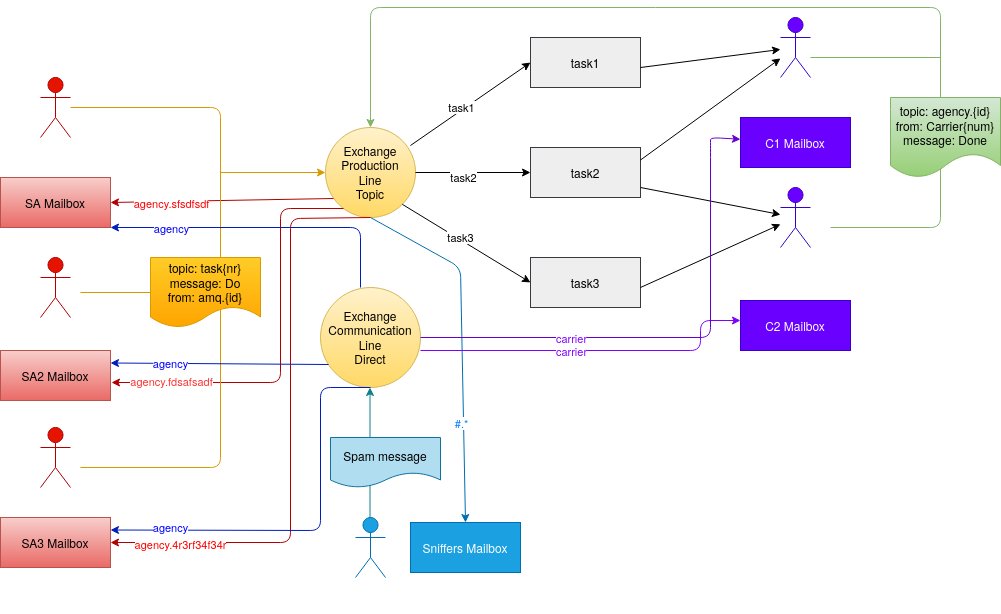

The diagram above was exported from draw.io. Its source (the exported page's mxGraphModel, read from the mxfile embedded in the PNG):
<mxGraphModel dx="1595" dy="767" grid="0" gridSize="10" guides="1" tooltips="1" connect="1" arrows="1" fold="1" page="1" pageScale="1" pageWidth="1169" pageHeight="826" background="#ffffff" math="0" shadow="0">
  <root>
    <mxCell id="0" />
    <mxCell id="1" parent="0" />
    <object label="SpaceAgency" id="xPX5ockkz-jFrJW3ZxvU-41">
      <mxCell style="shape=umlActor;verticalLabelPosition=bottom;labelBackgroundColor=#ffffff;verticalAlign=top;html=1;outlineConnect=0;fillColor=#e51400;strokeColor=#B20000;fontColor=#ffffff;" vertex="1" parent="1">
        <mxGeometry x="140" y="90" width="30" height="60" as="geometry" />
      </mxCell>
    </object>
    <mxCell id="xPX5ockkz-jFrJW3ZxvU-42" value="SpaceAgency2" style="shape=umlActor;verticalLabelPosition=bottom;labelBackgroundColor=#ffffff;verticalAlign=top;html=1;outlineConnect=0;fillColor=#e51400;strokeColor=#B20000;fontColor=#ffffff;" vertex="1" parent="1">
      <mxGeometry x="140" y="270" width="30" height="60" as="geometry" />
    </mxCell>
    <mxCell id="xPX5ockkz-jFrJW3ZxvU-43" value="&lt;div&gt;SpaceAgency3&lt;/div&gt;&lt;div&gt;&lt;br&gt;&lt;/div&gt;" style="shape=umlActor;verticalLabelPosition=bottom;labelBackgroundColor=#ffffff;verticalAlign=top;html=1;outlineConnect=0;fillColor=#e51400;strokeColor=#B20000;fontColor=#ffffff;" vertex="1" parent="1">
      <mxGeometry x="140" y="440" width="30" height="60" as="geometry" />
    </mxCell>
    <mxCell id="xPX5ockkz-jFrJW3ZxvU-44" value="&lt;div&gt;Sniffer&lt;/div&gt;&lt;div&gt;&lt;br&gt;&lt;/div&gt;" style="shape=umlActor;verticalLabelPosition=bottom;labelBackgroundColor=#ffffff;verticalAlign=top;html=1;outlineConnect=0;fillColor=#1ba1e2;strokeColor=#006EAF;fontColor=#ffffff;" vertex="1" parent="1">
      <mxGeometry x="455" y="530" width="30" height="60" as="geometry" />
    </mxCell>
    <mxCell id="xPX5ockkz-jFrJW3ZxvU-45" value="&lt;div&gt;Carrier&lt;/div&gt;&lt;div&gt;&lt;br&gt;&lt;/div&gt;" style="shape=umlActor;verticalLabelPosition=bottom;labelBackgroundColor=#ffffff;verticalAlign=top;html=1;outlineConnect=0;fillColor=#6a00ff;strokeColor=#3700CC;fontColor=#ffffff;" vertex="1" parent="1">
      <mxGeometry x="880" y="30" width="30" height="60" as="geometry" />
    </mxCell>
    <mxCell id="xPX5ockkz-jFrJW3ZxvU-46" value="task1" style="rounded=0;whiteSpace=wrap;html=1;fillColor=#eeeeee;strokeColor=#36393d;" vertex="1" parent="1">
      <mxGeometry x="630" y="50" width="110" height="50" as="geometry" />
    </mxCell>
    <mxCell id="xPX5ockkz-jFrJW3ZxvU-47" value="&lt;div&gt;Exchange&lt;br&gt;&lt;/div&gt;&lt;div&gt;Production&lt;/div&gt;&lt;div&gt;Line&lt;/div&gt;&lt;div&gt;Topic&lt;br&gt;&lt;/div&gt;" style="ellipse;whiteSpace=wrap;html=1;aspect=fixed;gradientColor=#ffd966;fillColor=#fff2cc;strokeColor=#d6b656;" vertex="1" parent="1">
      <mxGeometry x="425" y="140" width="90" height="90" as="geometry" />
    </mxCell>
    <mxCell id="xPX5ockkz-jFrJW3ZxvU-48" value="&lt;div&gt;Exchange&lt;br&gt;&lt;/div&gt;&lt;div&gt;Communication &lt;br&gt;&lt;/div&gt;&lt;div&gt;Line&lt;br&gt;&lt;/div&gt;&lt;div&gt;Direct&lt;br&gt;&lt;/div&gt;" style="ellipse;whiteSpace=wrap;html=1;aspect=fixed;gradientColor=#ffd966;fillColor=#fff2cc;strokeColor=#d6b656;" vertex="1" parent="1">
      <mxGeometry x="420" y="300" width="100" height="100" as="geometry" />
    </mxCell>
    <mxCell id="xPX5ockkz-jFrJW3ZxvU-51" value="task2" style="rounded=0;whiteSpace=wrap;html=1;fillColor=#eeeeee;strokeColor=#36393d;" vertex="1" parent="1">
      <mxGeometry x="630" y="160" width="110" height="50" as="geometry" />
    </mxCell>
    <mxCell id="xPX5ockkz-jFrJW3ZxvU-53" value="task3" style="rounded=0;whiteSpace=wrap;html=1;fillColor=#eeeeee;strokeColor=#36393d;" vertex="1" parent="1">
      <mxGeometry x="630" y="270" width="110" height="50" as="geometry" />
    </mxCell>
    <mxCell id="xPX5ockkz-jFrJW3ZxvU-56" value="&lt;div&gt;Carrier2&lt;/div&gt;&lt;div&gt;&lt;br&gt;&lt;/div&gt;" style="shape=umlActor;verticalLabelPosition=bottom;labelBackgroundColor=#ffffff;verticalAlign=top;html=1;outlineConnect=0;fillColor=#6a00ff;strokeColor=#3700CC;fontColor=#ffffff;" vertex="1" parent="1">
      <mxGeometry x="880" y="200" width="30" height="60" as="geometry" />
    </mxCell>
    <mxCell id="xPX5ockkz-jFrJW3ZxvU-58" value="SA Mailbox" style="rounded=0;whiteSpace=wrap;html=1;gradientColor=#ea6b66;fillColor=#f8cecc;strokeColor=#b85450;" vertex="1" parent="1">
      <mxGeometry x="100" y="190" width="110" height="50" as="geometry" />
    </mxCell>
    <mxCell id="xPX5ockkz-jFrJW3ZxvU-59" value="&lt;div&gt;SA2 Mailbox&lt;/div&gt;" style="rounded=0;whiteSpace=wrap;html=1;gradientColor=#ea6b66;fillColor=#f8cecc;strokeColor=#b85450;" vertex="1" parent="1">
      <mxGeometry x="100" y="363" width="110" height="50" as="geometry" />
    </mxCell>
    <mxCell id="xPX5ockkz-jFrJW3ZxvU-62" value="&lt;div&gt;Sniffers Mailbox&lt;/div&gt;" style="rounded=0;whiteSpace=wrap;html=1;fillColor=#1ba1e2;strokeColor=#006EAF;fontColor=#ffffff;" vertex="1" parent="1">
      <mxGeometry x="510" y="535" width="110" height="50" as="geometry" />
    </mxCell>
    <mxCell id="xPX5ockkz-jFrJW3ZxvU-63" value="&lt;div&gt;SA3 Mailbox&lt;/div&gt;" style="rounded=0;whiteSpace=wrap;html=1;gradientColor=#ea6b66;fillColor=#f8cecc;strokeColor=#b85450;" vertex="1" parent="1">
      <mxGeometry x="100" y="530" width="110" height="50" as="geometry" />
    </mxCell>
    <mxCell id="xPX5ockkz-jFrJW3ZxvU-69" value="&lt;div&gt;C2 Mailbox&lt;/div&gt;" style="rounded=0;whiteSpace=wrap;html=1;fillColor=#6a00ff;strokeColor=#3700CC;fontColor=#ffffff;" vertex="1" parent="1">
      <mxGeometry x="840" y="313" width="110" height="50" as="geometry" />
    </mxCell>
    <mxCell id="xPX5ockkz-jFrJW3ZxvU-70" value="&lt;div&gt;C1 Mailbox&lt;/div&gt;" style="rounded=0;whiteSpace=wrap;html=1;fillColor=#6a00ff;strokeColor=#3700CC;fontColor=#ffffff;" vertex="1" parent="1">
      <mxGeometry x="840" y="130" width="110" height="50" as="geometry" />
    </mxCell>
    <mxCell id="xPX5ockkz-jFrJW3ZxvU-81" value="" style="endArrow=classic;html=1;entryX=0;entryY=0.5;entryDx=0;entryDy=0;exitX=0.944;exitY=0.2;exitDx=0;exitDy=0;exitPerimeter=0;" edge="1" parent="1" source="xPX5ockkz-jFrJW3ZxvU-47" target="xPX5ockkz-jFrJW3ZxvU-46">
      <mxGeometry width="50" height="50" relative="1" as="geometry">
        <mxPoint x="510" y="170" as="sourcePoint" />
        <mxPoint x="560" y="120" as="targetPoint" />
      </mxGeometry>
    </mxCell>
    <mxCell id="xPX5ockkz-jFrJW3ZxvU-93" value="task1" style="edgeLabel;html=1;align=center;verticalAlign=middle;resizable=0;points=[];" vertex="1" connectable="0" parent="xPX5ockkz-jFrJW3ZxvU-81">
      <mxGeometry x="-0.3157" y="-2" relative="1" as="geometry">
        <mxPoint x="7.78" y="-11.21" as="offset" />
      </mxGeometry>
    </mxCell>
    <mxCell id="xPX5ockkz-jFrJW3ZxvU-82" value="" style="endArrow=classic;html=1;entryX=0;entryY=0.5;entryDx=0;entryDy=0;exitX=1;exitY=0.5;exitDx=0;exitDy=0;" edge="1" parent="1" source="xPX5ockkz-jFrJW3ZxvU-47" target="xPX5ockkz-jFrJW3ZxvU-51">
      <mxGeometry width="50" height="50" relative="1" as="geometry">
        <mxPoint x="515" y="190" as="sourcePoint" />
        <mxPoint x="565" y="140" as="targetPoint" />
      </mxGeometry>
    </mxCell>
    <mxCell id="xPX5ockkz-jFrJW3ZxvU-94" value="task2" style="edgeLabel;html=1;align=center;verticalAlign=middle;resizable=0;points=[];" vertex="1" connectable="0" parent="xPX5ockkz-jFrJW3ZxvU-82">
      <mxGeometry x="-0.1826" y="-4" relative="1" as="geometry">
        <mxPoint as="offset" />
      </mxGeometry>
    </mxCell>
    <mxCell id="xPX5ockkz-jFrJW3ZxvU-83" value="" style="endArrow=classic;html=1;exitX=1;exitY=1;exitDx=0;exitDy=0;" edge="1" parent="1" source="xPX5ockkz-jFrJW3ZxvU-47">
      <mxGeometry width="50" height="50" relative="1" as="geometry">
        <mxPoint x="530" y="255" as="sourcePoint" />
        <mxPoint x="630" y="295" as="targetPoint" />
      </mxGeometry>
    </mxCell>
    <mxCell id="xPX5ockkz-jFrJW3ZxvU-95" value="&lt;div&gt;task3&lt;/div&gt;" style="edgeLabel;html=1;align=center;verticalAlign=middle;resizable=0;points=[];" vertex="1" connectable="0" parent="xPX5ockkz-jFrJW3ZxvU-83">
      <mxGeometry x="-0.5326" y="-3" relative="1" as="geometry">
        <mxPoint x="29.86" y="12.39" as="offset" />
      </mxGeometry>
    </mxCell>
    <mxCell id="xPX5ockkz-jFrJW3ZxvU-91" value="" style="endArrow=none;html=1;gradientColor=#ffa500;fillColor=#ffcd28;strokeColor=#d79b00;" edge="1" parent="1" source="xPX5ockkz-jFrJW3ZxvU-125">
      <mxGeometry width="50" height="50" relative="1" as="geometry">
        <mxPoint x="200" y="300" as="sourcePoint" />
        <mxPoint x="320" y="300" as="targetPoint" />
      </mxGeometry>
    </mxCell>
    <mxCell id="xPX5ockkz-jFrJW3ZxvU-92" value="" style="endArrow=classic;html=1;gradientColor=#ffa500;fillColor=#ffcd28;strokeColor=#d79b00;" edge="1" parent="1" target="xPX5ockkz-jFrJW3ZxvU-47">
      <mxGeometry width="50" height="50" relative="1" as="geometry">
        <mxPoint x="320" y="185" as="sourcePoint" />
        <mxPoint x="360" y="140" as="targetPoint" />
      </mxGeometry>
    </mxCell>
    <mxCell id="xPX5ockkz-jFrJW3ZxvU-96" value="" style="endArrow=classic;html=1;exitX=0.5;exitY=1;exitDx=0;exitDy=0;fillColor=#1ba1e2;strokeColor=#006EAF;" edge="1" parent="1" source="xPX5ockkz-jFrJW3ZxvU-47">
      <mxGeometry width="50" height="50" relative="1" as="geometry">
        <mxPoint x="560" y="420" as="sourcePoint" />
        <mxPoint x="565" y="535" as="targetPoint" />
        <Array as="points">
          <mxPoint x="560" y="280" />
        </Array>
      </mxGeometry>
    </mxCell>
    <mxCell id="xPX5ockkz-jFrJW3ZxvU-98" value="#.*" style="edgeLabel;html=1;align=center;verticalAlign=middle;resizable=0;points=[];fontColor=#007FFF;" vertex="1" connectable="0" parent="xPX5ockkz-jFrJW3ZxvU-96">
      <mxGeometry x="0.4402" y="-3" relative="1" as="geometry">
        <mxPoint as="offset" />
      </mxGeometry>
    </mxCell>
    <mxCell id="xPX5ockkz-jFrJW3ZxvU-100" value="" style="endArrow=classic;html=1;" edge="1" parent="1" target="xPX5ockkz-jFrJW3ZxvU-45">
      <mxGeometry width="50" height="50" relative="1" as="geometry">
        <mxPoint x="740" y="80" as="sourcePoint" />
        <mxPoint x="790" y="30" as="targetPoint" />
      </mxGeometry>
    </mxCell>
    <mxCell id="xPX5ockkz-jFrJW3ZxvU-101" value="" style="endArrow=classic;html=1;exitX=1;exitY=0.25;exitDx=0;exitDy=0;" edge="1" parent="1" source="xPX5ockkz-jFrJW3ZxvU-51" target="xPX5ockkz-jFrJW3ZxvU-45">
      <mxGeometry width="50" height="50" relative="1" as="geometry">
        <mxPoint x="740" y="190" as="sourcePoint" />
        <mxPoint x="790" y="140" as="targetPoint" />
      </mxGeometry>
    </mxCell>
    <mxCell id="xPX5ockkz-jFrJW3ZxvU-103" value="" style="endArrow=classic;html=1;exitX=1;exitY=0.8;exitDx=0;exitDy=0;exitPerimeter=0;" edge="1" parent="1" source="xPX5ockkz-jFrJW3ZxvU-51" target="xPX5ockkz-jFrJW3ZxvU-56">
      <mxGeometry width="50" height="50" relative="1" as="geometry">
        <mxPoint x="740" y="190" as="sourcePoint" />
        <mxPoint x="790" y="140" as="targetPoint" />
      </mxGeometry>
    </mxCell>
    <mxCell id="xPX5ockkz-jFrJW3ZxvU-104" value="" style="endArrow=classic;html=1;" edge="1" parent="1" target="xPX5ockkz-jFrJW3ZxvU-56">
      <mxGeometry width="50" height="50" relative="1" as="geometry">
        <mxPoint x="740" y="300" as="sourcePoint" />
        <mxPoint x="790" y="250" as="targetPoint" />
      </mxGeometry>
    </mxCell>
    <mxCell id="xPX5ockkz-jFrJW3ZxvU-107" value="" style="endArrow=none;html=1;gradientColor=#97d077;fillColor=#d5e8d4;strokeColor=#82b366;" edge="1" parent="1">
      <mxGeometry width="50" height="50" relative="1" as="geometry">
        <mxPoint x="910" y="70" as="sourcePoint" />
        <mxPoint x="1040" y="70" as="targetPoint" />
      </mxGeometry>
    </mxCell>
    <mxCell id="xPX5ockkz-jFrJW3ZxvU-108" value="" style="endArrow=classic;html=1;entryX=0.5;entryY=0;entryDx=0;entryDy=0;gradientColor=#97d077;fillColor=#d5e8d4;strokeColor=#82b366;" edge="1" parent="1" target="xPX5ockkz-jFrJW3ZxvU-47">
      <mxGeometry width="50" height="50" relative="1" as="geometry">
        <mxPoint x="930" y="240" as="sourcePoint" />
        <mxPoint x="370" y="20" as="targetPoint" />
        <Array as="points">
          <mxPoint x="1040" y="240" />
          <mxPoint x="1040" y="20" />
          <mxPoint x="470" y="20" />
        </Array>
      </mxGeometry>
    </mxCell>
    <mxCell id="xPX5ockkz-jFrJW3ZxvU-109" value="" style="endArrow=classic;html=1;exitX=0.089;exitY=0.789;exitDx=0;exitDy=0;exitPerimeter=0;fillColor=#e51400;strokeColor=#B20000;" edge="1" parent="1" source="xPX5ockkz-jFrJW3ZxvU-47">
      <mxGeometry width="50" height="50" relative="1" as="geometry">
        <mxPoint x="240" y="220" as="sourcePoint" />
        <mxPoint x="210" y="215" as="targetPoint" />
      </mxGeometry>
    </mxCell>
    <mxCell id="xPX5ockkz-jFrJW3ZxvU-117" value="agency.sfsdfsdf" style="edgeLabel;html=1;align=center;verticalAlign=middle;resizable=0;points=[];fontColor=#FF0000;" vertex="1" connectable="0" parent="xPX5ockkz-jFrJW3ZxvU-109">
      <mxGeometry x="0.7309" relative="1" as="geometry">
        <mxPoint x="29.96" y="0.54" as="offset" />
      </mxGeometry>
    </mxCell>
    <mxCell id="xPX5ockkz-jFrJW3ZxvU-115" value="" style="endArrow=classic;html=1;exitX=0.089;exitY=0.789;exitDx=0;exitDy=0;exitPerimeter=0;entryX=1.009;entryY=0.64;entryDx=0;entryDy=0;entryPerimeter=0;fillColor=#e51400;strokeColor=#B20000;" edge="1" parent="1" target="xPX5ockkz-jFrJW3ZxvU-59">
      <mxGeometry width="50" height="50" relative="1" as="geometry">
        <mxPoint x="443.01" y="221.01" as="sourcePoint" />
        <mxPoint x="220" y="225" as="targetPoint" />
        <Array as="points">
          <mxPoint x="380" y="221" />
          <mxPoint x="380" y="395" />
        </Array>
      </mxGeometry>
    </mxCell>
    <mxCell id="xPX5ockkz-jFrJW3ZxvU-118" value="agency.fdsafsadf" style="edgeLabel;html=1;align=center;verticalAlign=middle;resizable=0;points=[];fontColor=#FF3333;" vertex="1" connectable="0" parent="xPX5ockkz-jFrJW3ZxvU-115">
      <mxGeometry x="0.7438" y="-2" relative="1" as="geometry">
        <mxPoint x="6.989999999999995" as="offset" />
      </mxGeometry>
    </mxCell>
    <mxCell id="xPX5ockkz-jFrJW3ZxvU-116" value="" style="endArrow=classic;html=1;exitX=0.5;exitY=1;exitDx=0;exitDy=0;entryX=1;entryY=0.5;entryDx=0;entryDy=0;fillColor=#e51400;strokeColor=#B20000;" edge="1" parent="1" source="xPX5ockkz-jFrJW3ZxvU-47" target="xPX5ockkz-jFrJW3ZxvU-63">
      <mxGeometry width="50" height="50" relative="1" as="geometry">
        <mxPoint x="670" y="420" as="sourcePoint" />
        <mxPoint x="390" y="560" as="targetPoint" />
        <Array as="points">
          <mxPoint x="390" y="231" />
          <mxPoint x="390" y="555" />
        </Array>
      </mxGeometry>
    </mxCell>
    <mxCell id="xPX5ockkz-jFrJW3ZxvU-119" value="agency.4r3rf34f34r" style="edgeLabel;html=1;align=center;verticalAlign=middle;resizable=0;points=[];fontColor=#FF0000;" vertex="1" connectable="0" parent="xPX5ockkz-jFrJW3ZxvU-116">
      <mxGeometry x="0.7653" y="1" relative="1" as="geometry">
        <mxPoint as="offset" />
      </mxGeometry>
    </mxCell>
    <mxCell id="xPX5ockkz-jFrJW3ZxvU-120" value="&lt;div&gt;topic: agency.{id}&lt;/div&gt;&lt;div&gt;from: Carrier{num}&lt;br&gt;&lt;/div&gt;&lt;div&gt;message: Done &lt;br&gt;&lt;/div&gt;" style="shape=document;whiteSpace=wrap;html=1;boundedLbl=1;gradientColor=#97d077;fillColor=#d5e8d4;strokeColor=#82b366;" vertex="1" parent="1">
      <mxGeometry x="990" y="110" width="110" height="80" as="geometry" />
    </mxCell>
    <mxCell id="xPX5ockkz-jFrJW3ZxvU-124" value="" style="endArrow=none;html=1;fontColor=#FF0000;gradientColor=#ffa500;fillColor=#ffcd28;strokeColor=#d79b00;" edge="1" parent="1" target="xPX5ockkz-jFrJW3ZxvU-41">
      <mxGeometry width="50" height="50" relative="1" as="geometry">
        <mxPoint x="180" y="480" as="sourcePoint" />
        <mxPoint x="240" y="120" as="targetPoint" />
        <Array as="points">
          <mxPoint x="320" y="480" />
          <mxPoint x="320" y="120" />
        </Array>
      </mxGeometry>
    </mxCell>
    <mxCell id="xPX5ockkz-jFrJW3ZxvU-125" value="&lt;div&gt;topic: task{nr}&lt;/div&gt;&lt;div&gt;message: Do&lt;/div&gt;&lt;div&gt;from: amq.{id}&lt;br&gt;&lt;/div&gt;" style="shape=document;whiteSpace=wrap;html=1;boundedLbl=1;gradientColor=#ffa500;fillColor=#ffcd28;strokeColor=#d79b00;" vertex="1" parent="1">
      <mxGeometry x="250" y="270" width="110" height="70" as="geometry" />
    </mxCell>
    <mxCell id="xPX5ockkz-jFrJW3ZxvU-126" value="" style="endArrow=none;html=1;gradientColor=#ffa500;fillColor=#ffcd28;strokeColor=#d79b00;" edge="1" parent="1" target="xPX5ockkz-jFrJW3ZxvU-125">
      <mxGeometry width="50" height="50" relative="1" as="geometry">
        <mxPoint x="180" y="305" as="sourcePoint" />
        <mxPoint x="320" y="300" as="targetPoint" />
      </mxGeometry>
    </mxCell>
    <mxCell id="xPX5ockkz-jFrJW3ZxvU-128" value="" style="endArrow=classic;html=1;fontColor=#FF0000;entryX=1;entryY=1;entryDx=0;entryDy=0;fillColor=#0050ef;strokeColor=#001DBC;" edge="1" parent="1" target="xPX5ockkz-jFrJW3ZxvU-58">
      <mxGeometry width="50" height="50" relative="1" as="geometry">
        <mxPoint x="460" y="300" as="sourcePoint" />
        <mxPoint x="210" y="230" as="targetPoint" />
        <Array as="points">
          <mxPoint x="460" y="240" />
        </Array>
      </mxGeometry>
    </mxCell>
    <mxCell id="xPX5ockkz-jFrJW3ZxvU-133" value="&lt;div&gt;agency&lt;/div&gt;" style="edgeLabel;html=1;align=center;verticalAlign=middle;resizable=0;points=[];fontColor=#0000FF;" vertex="1" connectable="0" parent="xPX5ockkz-jFrJW3ZxvU-128">
      <mxGeometry x="0.7097" y="-2" relative="1" as="geometry">
        <mxPoint x="15" y="2" as="offset" />
      </mxGeometry>
    </mxCell>
    <mxCell id="xPX5ockkz-jFrJW3ZxvU-129" value="" style="endArrow=classic;html=1;fontColor=#FF0000;entryX=1;entryY=0.25;entryDx=0;entryDy=0;exitX=0.08;exitY=0.77;exitDx=0;exitDy=0;exitPerimeter=0;fillColor=#0050ef;strokeColor=#001DBC;" edge="1" parent="1" source="xPX5ockkz-jFrJW3ZxvU-48" target="xPX5ockkz-jFrJW3ZxvU-59">
      <mxGeometry width="50" height="50" relative="1" as="geometry">
        <mxPoint x="300" y="380" as="sourcePoint" />
        <mxPoint x="260" y="380" as="targetPoint" />
      </mxGeometry>
    </mxCell>
    <mxCell id="xPX5ockkz-jFrJW3ZxvU-132" value="agency" style="edgeLabel;html=1;align=center;verticalAlign=middle;resizable=0;points=[];fontColor=#0000FF;" vertex="1" connectable="0" parent="xPX5ockkz-jFrJW3ZxvU-129">
      <mxGeometry x="0.4587" relative="1" as="geometry">
        <mxPoint as="offset" />
      </mxGeometry>
    </mxCell>
    <mxCell id="xPX5ockkz-jFrJW3ZxvU-130" value="" style="endArrow=classic;html=1;fontColor=#FF0000;entryX=1;entryY=0.25;entryDx=0;entryDy=0;exitX=0.5;exitY=1;exitDx=0;exitDy=0;fillColor=#0050ef;strokeColor=#001DBC;" edge="1" parent="1" source="xPX5ockkz-jFrJW3ZxvU-48" target="xPX5ockkz-jFrJW3ZxvU-63">
      <mxGeometry width="50" height="50" relative="1" as="geometry">
        <mxPoint x="420" y="543" as="sourcePoint" />
        <mxPoint x="360" y="490" as="targetPoint" />
        <Array as="points">
          <mxPoint x="420" y="400" />
          <mxPoint x="420" y="543" />
        </Array>
      </mxGeometry>
    </mxCell>
    <mxCell id="xPX5ockkz-jFrJW3ZxvU-131" value="agency" style="edgeLabel;html=1;align=center;verticalAlign=middle;resizable=0;points=[];fontColor=#0000FF;" vertex="1" connectable="0" parent="xPX5ockkz-jFrJW3ZxvU-130">
      <mxGeometry x="0.2804" y="-4" relative="1" as="geometry">
        <mxPoint x="-85.01" y="1.15" as="offset" />
      </mxGeometry>
    </mxCell>
    <mxCell id="xPX5ockkz-jFrJW3ZxvU-135" value="" style="endArrow=classic;html=1;fontColor=#0000FF;fillColor=#6a00ff;strokeColor=#7F00FF;" edge="1" parent="1">
      <mxGeometry width="50" height="50" relative="1" as="geometry">
        <mxPoint x="520" y="363" as="sourcePoint" />
        <mxPoint x="840" y="333" as="targetPoint" />
        <Array as="points">
          <mxPoint x="800" y="363" />
          <mxPoint x="800" y="333" />
        </Array>
      </mxGeometry>
    </mxCell>
    <mxCell id="xPX5ockkz-jFrJW3ZxvU-138" value="&lt;div&gt;&lt;font color=&quot;#7F00FF&quot;&gt;carrier&lt;/font&gt;&lt;/div&gt;" style="edgeLabel;html=1;align=center;verticalAlign=middle;resizable=0;points=[];fontColor=#0000FF;" vertex="1" connectable="0" parent="xPX5ockkz-jFrJW3ZxvU-135">
      <mxGeometry x="-0.1429" y="-4" relative="1" as="geometry">
        <mxPoint y="-4" as="offset" />
      </mxGeometry>
    </mxCell>
    <mxCell id="xPX5ockkz-jFrJW3ZxvU-136" value="" style="endArrow=classic;html=1;fontColor=#0000FF;strokeColor=#6600CC;" edge="1" parent="1" target="xPX5ockkz-jFrJW3ZxvU-70">
      <mxGeometry width="50" height="50" relative="1" as="geometry">
        <mxPoint x="520" y="350" as="sourcePoint" />
        <mxPoint x="810" y="140" as="targetPoint" />
        <Array as="points">
          <mxPoint x="810" y="350" />
          <mxPoint x="810" y="160" />
          <mxPoint x="810" y="150" />
        </Array>
      </mxGeometry>
    </mxCell>
    <mxCell id="xPX5ockkz-jFrJW3ZxvU-139" value="&lt;font color=&quot;#7F00FF&quot;&gt;carrier&lt;/font&gt;" style="edgeLabel;html=1;align=center;verticalAlign=middle;resizable=0;points=[];fontColor=#0000FF;" vertex="1" connectable="0" parent="xPX5ockkz-jFrJW3ZxvU-136">
      <mxGeometry x="-0.1924" y="2" relative="1" as="geometry">
        <mxPoint x="-60" y="2" as="offset" />
      </mxGeometry>
    </mxCell>
    <mxCell id="xPX5ockkz-jFrJW3ZxvU-140" value="" style="endArrow=classic;html=1;strokeColor=#0e8088;fontColor=#0000FF;fillColor=#b0e3e6;" edge="1" parent="1">
      <mxGeometry width="50" height="50" relative="1" as="geometry">
        <mxPoint x="469.5" y="530" as="sourcePoint" />
        <mxPoint x="469.5" y="400" as="targetPoint" />
      </mxGeometry>
    </mxCell>
    <mxCell id="xPX5ockkz-jFrJW3ZxvU-141" value="Spam message" style="shape=document;whiteSpace=wrap;html=1;boundedLbl=1;fillColor=#b1ddf0;strokeColor=#10739e;" vertex="1" parent="1">
      <mxGeometry x="430" y="450" width="110" height="50" as="geometry" />
    </mxCell>
  </root>
</mxGraphModel>